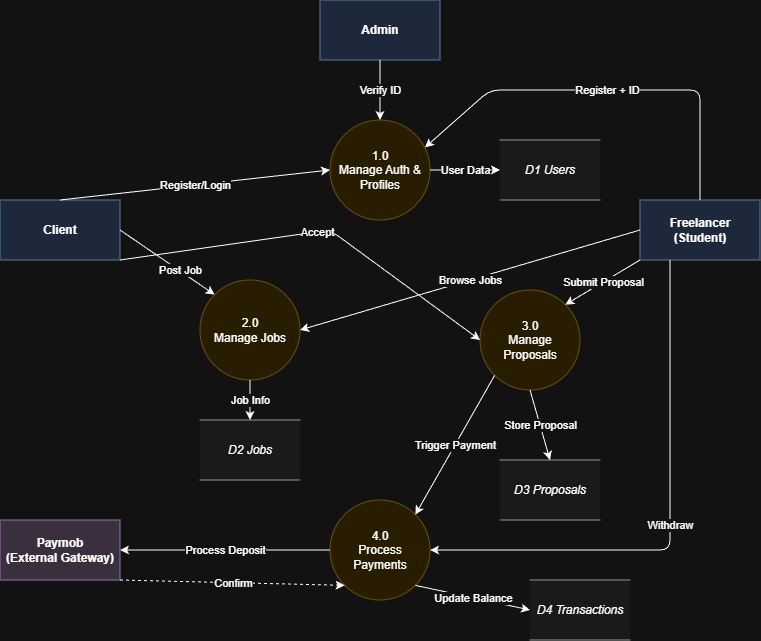

The diagram above was exported from draw.io. Its source (the exported page's mxGraphModel, read from the mxfile embedded in the PNG):
<mxGraphModel dx="1181" dy="630" grid="1" gridSize="10" guides="1" tooltips="1" connect="1" arrows="1" fold="1" page="1" pageScale="1" pageWidth="1169" pageHeight="827" math="0" shadow="0">
  <root>
    <mxCell id="0" />
    <mxCell id="1" parent="0" />
    <mxCell id="5zHdERKMQxmPXZlNP9F0-1" parent="1" style="rounded=0;whiteSpace=wrap;html=1;fillColor=#dae8fc;strokeColor=#6c8ebf;fontStyle=1" value="Client" vertex="1">
      <mxGeometry height="60" width="120" x="450" y="450" as="geometry" />
    </mxCell>
    <mxCell id="5zHdERKMQxmPXZlNP9F0-2" parent="1" style="rounded=0;whiteSpace=wrap;html=1;fillColor=#dae8fc;strokeColor=#6c8ebf;fontStyle=1" value="Freelancer&#10;(Student)" vertex="1">
      <mxGeometry height="60" width="120" x="1090" y="450" as="geometry" />
    </mxCell>
    <mxCell id="5zHdERKMQxmPXZlNP9F0-3" parent="1" style="rounded=0;whiteSpace=wrap;html=1;fillColor=#dae8fc;strokeColor=#6c8ebf;fontStyle=1" value="Admin" vertex="1">
      <mxGeometry height="60" width="120" x="770" y="250" as="geometry" />
    </mxCell>
    <mxCell id="5zHdERKMQxmPXZlNP9F0-4" parent="1" style="rounded=0;whiteSpace=wrap;html=1;fillColor=#e1d5e7;strokeColor=#9673a6;fontStyle=1" value="Paymob&#10;(External Gateway)" vertex="1">
      <mxGeometry height="60" width="120" x="450" y="770" as="geometry" />
    </mxCell>
    <mxCell id="5zHdERKMQxmPXZlNP9F0-5" parent="1" style="ellipse;whiteSpace=wrap;html=1;aspect=fixed;fillColor=#fff2cc;strokeColor=#d6b656;" value="1.0&#10;Manage Auth &amp;&#10;Profiles" vertex="1">
      <mxGeometry height="100" width="100" x="780" y="370" as="geometry" />
    </mxCell>
    <mxCell id="5zHdERKMQxmPXZlNP9F0-6" parent="1" style="ellipse;whiteSpace=wrap;html=1;aspect=fixed;fillColor=#fff2cc;strokeColor=#d6b656;" value="2.0&#10;Manage Jobs" vertex="1">
      <mxGeometry height="100" width="100" x="650" y="530" as="geometry" />
    </mxCell>
    <mxCell id="5zHdERKMQxmPXZlNP9F0-7" parent="1" style="ellipse;whiteSpace=wrap;html=1;aspect=fixed;fillColor=#fff2cc;strokeColor=#d6b656;" value="3.0&#10;Manage&#10;Proposals" vertex="1">
      <mxGeometry height="100" width="100" x="930" y="540" as="geometry" />
    </mxCell>
    <mxCell id="5zHdERKMQxmPXZlNP9F0-8" parent="1" style="ellipse;whiteSpace=wrap;html=1;aspect=fixed;fillColor=#fff2cc;strokeColor=#d6b656;" value="4.0&#10;Process&#10;Payments" vertex="1">
      <mxGeometry height="100" width="100" x="780" y="750" as="geometry" />
    </mxCell>
    <mxCell id="5zHdERKMQxmPXZlNP9F0-9" parent="1" style="shape=partialRectangle;whiteSpace=wrap;html=1;left=0;right=0;fillColor=#f5f5f5;strokeColor=#666666;fontStyle=2" value="D1 Users" vertex="1">
      <mxGeometry height="60" width="100" x="950" y="390" as="geometry" />
    </mxCell>
    <mxCell id="5zHdERKMQxmPXZlNP9F0-10" parent="1" style="shape=partialRectangle;whiteSpace=wrap;html=1;left=0;right=0;fillColor=#f5f5f5;strokeColor=#666666;fontStyle=2" value="D2 Jobs" vertex="1">
      <mxGeometry height="60" width="100" x="650" y="670" as="geometry" />
    </mxCell>
    <mxCell id="5zHdERKMQxmPXZlNP9F0-11" parent="1" style="shape=partialRectangle;whiteSpace=wrap;html=1;left=0;right=0;fillColor=#f5f5f5;strokeColor=#666666;fontStyle=2" value="D3 Proposals" vertex="1">
      <mxGeometry height="60" width="100" x="950" y="710" as="geometry" />
    </mxCell>
    <mxCell id="5zHdERKMQxmPXZlNP9F0-12" parent="1" style="shape=partialRectangle;whiteSpace=wrap;html=1;left=0;right=0;fillColor=#f5f5f5;strokeColor=#666666;fontStyle=2" value="D4 Transactions" vertex="1">
      <mxGeometry height="60" width="100" x="980" y="830" as="geometry" />
    </mxCell>
    <mxCell id="5zHdERKMQxmPXZlNP9F0-13" edge="1" parent="1" source="5zHdERKMQxmPXZlNP9F0-1" style="endArrow=classic;html=1;exitX=0.5;exitY=0;exitDx=0;exitDy=0;entryX=0;entryY=0.5;entryDx=0;entryDy=0;" target="5zHdERKMQxmPXZlNP9F0-5" value="Register/Login">
      <mxGeometry height="50" relative="1" width="50" as="geometry" />
    </mxCell>
    <mxCell id="5zHdERKMQxmPXZlNP9F0-14" edge="1" parent="1" source="5zHdERKMQxmPXZlNP9F0-2" style="endArrow=classic;html=1;exitX=0.5;exitY=0;exitDx=0;exitDy=0;entryX=0.95;entryY=0.274;entryDx=0;entryDy=0;entryPerimeter=0;" target="5zHdERKMQxmPXZlNP9F0-5" value="Register + ID">
      <mxGeometry height="50" relative="1" width="50" as="geometry">
        <Array as="points">
          <mxPoint x="1150" y="340" />
          <mxPoint x="940" y="340" />
        </Array>
      </mxGeometry>
    </mxCell>
    <mxCell id="5zHdERKMQxmPXZlNP9F0-15" edge="1" parent="1" source="5zHdERKMQxmPXZlNP9F0-3" style="endArrow=classic;html=1;exitX=0.5;exitY=1;exitDx=0;exitDy=0;entryX=0.5;entryY=0;entryDx=0;entryDy=0;" target="5zHdERKMQxmPXZlNP9F0-5" value="Verify ID">
      <mxGeometry height="50" relative="1" width="50" as="geometry" />
    </mxCell>
    <mxCell id="5zHdERKMQxmPXZlNP9F0-16" edge="1" parent="1" source="5zHdERKMQxmPXZlNP9F0-5" style="endArrow=classic;html=1;entryX=0;entryY=0.5;entryDx=0;entryDy=0;exitX=1;exitY=0.5;exitDx=0;exitDy=0;" target="5zHdERKMQxmPXZlNP9F0-9" value="User Data">
      <mxGeometry height="50" relative="1" width="50" as="geometry" />
    </mxCell>
    <mxCell id="5zHdERKMQxmPXZlNP9F0-17" edge="1" parent="1" source="5zHdERKMQxmPXZlNP9F0-1" style="endArrow=classic;html=1;exitX=1;exitY=0.5;exitDx=0;exitDy=0;entryX=0;entryY=0;entryDx=0;entryDy=0;" target="5zHdERKMQxmPXZlNP9F0-6" value="Post Job">
      <mxGeometry height="50" relative="1" width="50" x="0.2582" y="1" as="geometry">
        <mxPoint as="offset" />
      </mxGeometry>
    </mxCell>
    <mxCell id="5zHdERKMQxmPXZlNP9F0-18" edge="1" parent="1" source="5zHdERKMQxmPXZlNP9F0-6" style="endArrow=classic;html=1;exitX=0.5;exitY=1;exitDx=0;exitDy=0;entryX=0.5;entryY=0;entryDx=0;entryDy=0;" target="5zHdERKMQxmPXZlNP9F0-10" value="Job Info">
      <mxGeometry height="50" relative="1" width="50" as="geometry" />
    </mxCell>
    <mxCell id="5zHdERKMQxmPXZlNP9F0-19" edge="1" parent="1" source="5zHdERKMQxmPXZlNP9F0-2" style="endArrow=classic;html=1;exitX=0;exitY=0.5;exitDx=0;exitDy=0;entryX=1;entryY=0.5;entryDx=0;entryDy=0;" target="5zHdERKMQxmPXZlNP9F0-6" value="Browse Jobs">
      <mxGeometry height="50" relative="1" width="50" as="geometry" />
    </mxCell>
    <mxCell id="5zHdERKMQxmPXZlNP9F0-20" edge="1" parent="1" source="5zHdERKMQxmPXZlNP9F0-2" style="endArrow=classic;html=1;exitX=0;exitY=1;exitDx=0;exitDy=0;entryX=1;entryY=0;entryDx=0;entryDy=0;" target="5zHdERKMQxmPXZlNP9F0-7" value="Submit Proposal">
      <mxGeometry height="50" relative="1" width="50" as="geometry" />
    </mxCell>
    <mxCell id="5zHdERKMQxmPXZlNP9F0-21" edge="1" parent="1" source="5zHdERKMQxmPXZlNP9F0-7" style="endArrow=classic;html=1;exitX=0.5;exitY=1;exitDx=0;exitDy=0;entryX=0.5;entryY=0;entryDx=0;entryDy=0;" target="5zHdERKMQxmPXZlNP9F0-11" value="Store Proposal">
      <mxGeometry height="50" relative="1" width="50" as="geometry" />
    </mxCell>
    <mxCell id="5zHdERKMQxmPXZlNP9F0-22" edge="1" parent="1" source="5zHdERKMQxmPXZlNP9F0-1" style="endArrow=classic;html=1;exitX=1;exitY=1;exitDx=0;exitDy=0;entryX=0;entryY=0.5;entryDx=0;entryDy=0;" target="5zHdERKMQxmPXZlNP9F0-7" value="Accept">
      <mxGeometry height="50" relative="1" width="50" as="geometry">
        <Array as="points">
          <mxPoint x="780" y="480" />
        </Array>
      </mxGeometry>
    </mxCell>
    <mxCell id="5zHdERKMQxmPXZlNP9F0-23" edge="1" parent="1" source="5zHdERKMQxmPXZlNP9F0-7" style="endArrow=classic;html=1;exitX=0;exitY=1;exitDx=0;exitDy=0;entryX=1;entryY=0;entryDx=0;entryDy=0;" target="5zHdERKMQxmPXZlNP9F0-8" value="Trigger Payment">
      <mxGeometry height="50" relative="1" width="50" as="geometry" />
    </mxCell>
    <mxCell id="5zHdERKMQxmPXZlNP9F0-24" edge="1" parent="1" source="5zHdERKMQxmPXZlNP9F0-8" style="endArrow=classic;html=1;exitX=0;exitY=0.5;exitDx=0;exitDy=0;entryX=1;entryY=0.5;entryDx=0;entryDy=0;" target="5zHdERKMQxmPXZlNP9F0-4" value="Process Deposit">
      <mxGeometry height="50" relative="1" width="50" as="geometry" />
    </mxCell>
    <mxCell id="5zHdERKMQxmPXZlNP9F0-25" edge="1" parent="1" source="5zHdERKMQxmPXZlNP9F0-4" style="endArrow=classic;html=1;dashed=1;exitX=1;exitY=1;exitDx=0;exitDy=0;entryX=0;entryY=1;entryDx=0;entryDy=0;" target="5zHdERKMQxmPXZlNP9F0-8" value="Confirm">
      <mxGeometry height="50" relative="1" width="50" as="geometry" />
    </mxCell>
    <mxCell id="5zHdERKMQxmPXZlNP9F0-26" edge="1" parent="1" source="5zHdERKMQxmPXZlNP9F0-8" style="endArrow=classic;html=1;exitX=1;exitY=1;exitDx=0;exitDy=0;entryX=0;entryY=0.5;entryDx=0;entryDy=0;" target="5zHdERKMQxmPXZlNP9F0-12" value="Update Balance">
      <mxGeometry height="50" relative="1" width="50" as="geometry" />
    </mxCell>
    <mxCell id="5zHdERKMQxmPXZlNP9F0-27" edge="1" parent="1" source="5zHdERKMQxmPXZlNP9F0-2" style="endArrow=classic;html=1;exitX=0.25;exitY=1;exitDx=0;exitDy=0;entryX=1;entryY=0.5;entryDx=0;entryDy=0;" target="5zHdERKMQxmPXZlNP9F0-8" value="Withdraw">
      <mxGeometry height="50" relative="1" width="50" as="geometry">
        <Array as="points">
          <mxPoint x="1120" y="800" />
        </Array>
        <mxPoint x="1120" y="520" as="sourcePoint" />
        <mxPoint x="890" y="790" as="targetPoint" />
      </mxGeometry>
    </mxCell>
  </root>
</mxGraphModel>